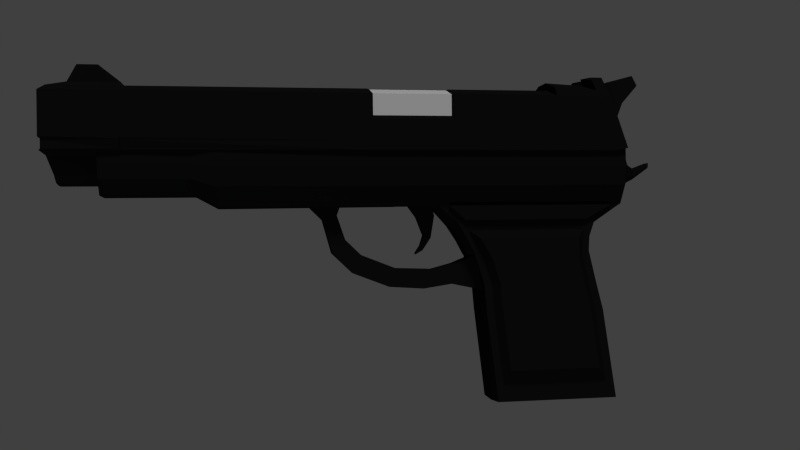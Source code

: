 # Source: handgun.blend  (saved by Blender 2.76.0; exported with 4.5.12 LTS)
import bpy
from mathutils import Matrix  # noqa: F401  (used for matrix-valued properties, if any)

bpy.ops.wm.read_factory_settings(use_empty=True)
scene = bpy.context.scene
scene.name = 'Scene'

# ---- collections
col_collection_1 = bpy.data.collections.new('Collection 1'); scene.collection.children.link(col_collection_1)

# ---- materials (node trees are filled in below, after node groups)
mat_material = bpy.data.materials.new('Material')
mat_material.alpha_threshold = 0.0
mat_material.use_transparent_shadow = False
mat_material.diffuse_color = (0.008076, 0.008076, 0.008076, 1.0)
mat_material.roughness = 0.5
mat_material.specular_intensity = 0.0
mat_material.line_color = (0.0, 0.0, 0.0, 1.0)
mat_material_001 = bpy.data.materials.new('Material.001')
mat_material_001.alpha_threshold = 0.0
mat_material_001.use_transparent_shadow = False
mat_material_001.diffuse_color = (0.7874, 0.7874, 0.7874, 1.0)
mat_material_001.roughness = 0.5

# ---- material node trees

# ---- world
world_world = bpy.data.worlds.new('World'); scene.world = world_world
world_world.color = (0.05088, 0.05088, 0.05088)
world_world.use_sun_shadow = False
world_world.sun_shadow_jitter_overblur = 0.0
world_world.cycles.sampling_method = 'MANUAL'
world_world.cycles.sample_map_resolution = 256

# ---- cameras
cam_camera = bpy.data.cameras.new('Camera')
cam_camera.clip_end = 100.0
cam_camera.lens = 35.0
cam_camera.sensor_width = 32.0
cam_camera.sensor_height = 18.0
cam_camera.ortho_scale = 7.314
cam_camera.dof.focus_distance = 0.0
cam_camera.dof.aperture_fstop = 128.0

# ---- lights
light_sun_001 = bpy.data.lights.new('Sun.001', 'SUN')
light_sun_001.transmission_factor = 0.0
light_sun_001.angle = 0.1993
light_sun_001.energy = 0.39
light_sun_001.shadow_buffer_clip_start = 0.5
light_sun_001.shadow_soft_size = 0.1
light_sun_001.shadow_cascade_max_distance = 1000.0
light_sun_001.cycles.use_multiple_importance_sampling = False
light_sun = bpy.data.lights.new('Sun', 'SUN')
light_sun.transmission_factor = 0.0
light_sun.angle = 0.1993
light_sun.energy = 1.0
light_sun.shadow_buffer_clip_start = 0.5
light_sun.shadow_soft_size = 0.1
light_sun.shadow_cascade_max_distance = 1000.0
light_sun.cycles.use_multiple_importance_sampling = False

# ---- meshes
me_cube_003 = bpy.data.meshes.new('Cube.003')
me_cube_003.from_pydata([(0.0, -1.113, -3.148), (0.0, -1.629, -2.829), (0.3661, -1.113, -3.148), (0.3661, -1.629, -2.829), (0.6596, -1.41, -1.342), (0.959, -1.882, 1.257), (0.6596, 0.08801, -1.603), (0.959, 0.8627, 0.7767), (0.0, 0.8627, 0.7767), (0.0, 0.08801, -1.603), (0.0, -1.882, 1.257), (0.0, -1.41, -1.342)], [], [(8, 7, 6, 9), (7, 5, 4, 6), (4, 11, 1, 3), (6, 4, 3, 2), (5, 7, 8, 10), (9, 6, 2, 0), (5, 10, 11, 4), (2, 3, 1, 0)])
me_cube_003.materials.append(mat_material)
me_cube_003.use_remesh_preserve_volume = False
me_cube_003.use_remesh_preserve_attributes = False
me_cube_003.use_mirror_vertex_groups = False
me_cube_003.update()
me_cube_002 = bpy.data.meshes.new('Cube.002')
me_cube_002.from_pydata([(0.0, 0.8795, -2.705), (0.0, 0.4187, -2.559), (0.2362, 0.8795, -2.705), (0.2362, 0.4187, -2.559), (0.3302, 0.08832, -1.586), (0.426, -1.081, 0.01887), (0.3302, 1.21, -1.586), (0.426, 0.9741, 0.01887), (0.0, 0.9741, 0.01887), (0.0, 1.21, -1.586), (0.0, -1.081, 0.01887), (0.0, 0.08832, -1.586), (0.0, 0.2963, -3.32), (0.0, 0.1414, -3.083), (0.1874, 0.2963, -3.32), (0.1874, 0.1414, -3.083), (0.0, -0.171, -3.506), (0.0, -0.2169, -3.436), (0.1215, -0.171, -3.506), (0.1215, -0.2169, -3.436)], [], [(3, 1, 13, 15), (8, 7, 6, 9), (7, 5, 4, 6), (12, 14, 18, 16), (4, 11, 1, 3), (6, 4, 3, 2), (5, 7, 8, 10), (9, 6, 2, 0), (5, 10, 11, 4), (2, 3, 15, 14), (0, 2, 14, 12), (17, 16, 18, 19), (15, 13, 17, 19), (14, 15, 19, 18)])
me_cube_002.materials.append(mat_material)
me_cube_002.use_remesh_preserve_volume = False
me_cube_002.use_remesh_preserve_attributes = False
me_cube_002.use_mirror_vertex_groups = False
me_cube_002.update()
me_cube_001 = bpy.data.meshes.new('Cube.001')
me_cube_001.from_pydata([(0.2456, -2.232, -0.5454), (0.349, -2.232, -0.1563), (0.242, 2.269, -0.6439), (0.3731, 2.269, -0.1506), (0.3731, 0.4849, -0.1506), (0.242, 0.5981, -0.6439), (0.2431, 2.205, -2.384), (0.2431, 1.119, -2.384), (0.242, 0.8479, -0.9333), (0.242, 1.974, -0.9333), (0.242, 2.024, -0.7886), (0.242, 0.7629, -0.7886), (0.3731, 2.269, -0.315), (0.3542, 2.269, -0.4794), (0.349, -2.232, -0.286), (0.3341, -2.232, -0.4157), (0.3731, 0.5227, -0.315), (0.3542, 0.5604, -0.4794), (0.0, 2.269, -0.6735), (0.0, -2.232, -0.5597), (0.0, 0.5981, -0.6759), (0.0, 2.233, -2.384), (0.0, 1.084, -2.384), (0.0, 2.001, -0.9333), (0.0, 0.8249, -0.9604), (0.0, 0.74, -0.8296), (0.0, 2.051, -0.8182), (0.3039, 2.269, -0.1475), (0.2915, 2.269, -0.4273), (0.218, 2.269, -0.5672), (0.2846, -2.232, -0.3763), (0.2267, -2.232, -0.4866), (0.0, -2.232, -0.4988), (0.3039, 2.269, -0.2874), (0.2944, -2.232, -0.1556), (0.2944, -2.232, -0.2659), (0.0, 2.269, -0.5672), (0.218, 0.5061, -0.5683), (0.2915, 0.5061, -0.4284), (0.3039, 0.5061, -0.2885), (0.3039, 0.5061, -0.1486), (0.3731, -1.33, -0.1506), (0.242, -1.287, -0.6439), (0.3731, -1.316, -0.315), (0.3542, -1.301, -0.4794), (0.0, -1.287, -0.662), (0.2915, -1.322, -0.4291), (0.3039, -1.322, -0.2892), (0.3039, -1.322, -0.1493), (0.218, -1.322, -0.5689), (0.349, -1.508, -0.1563), (0.0, -1.474, -0.5597), (0.2846, -1.501, -0.376), (0.2944, -1.501, -0.2657), (0.2944, -1.501, -0.1553), (0.2456, -1.474, -0.5454), (0.349, -1.496, -0.286), (0.3341, -1.485, -0.4157), (0.2267, -1.501, -0.4863), (0.242, 1.002, -1.345), (0.242, 2.031, -1.345), (0.0, 2.058, -1.345), (0.242, 1.966, -1.063), (0.242, 0.9159, -1.063), (0.0, 1.993, -1.063), (0.0, 0.8929, -1.09), (0.2431, 1.022, -1.592), (0.0, 2.119, -1.592), (0.0, 1.003, -1.561), (0.2431, 2.092, -1.592), (0.1047, 0.9573, -1.093), (0.1047, 0.9976, -1.25), (0.0, 0.9573, -1.093), (0.1047, 1.022, -1.404), (0.0, 1.022, -1.404), (0.09458, 0.7759, -1.165), (0.09458, 0.7216, -1.245), (0.0, 0.7759, -1.165), (0.09469, -0.06472, -1.074), (0.09458, 0.7423, -1.344), (0.0, 0.7423, -1.344), (0.09458, 0.5817, -1.215), (0.09458, 0.5023, -1.282), (0.0, 0.5817, -1.215), (0.09659, -0.2019, -0.9397), (0.09458, 0.4892, -1.381), (0.0, 0.4892, -1.381), (0.09469, -0.134, -1.144), (0.0, -0.06472, -1.074), (0.1047, -0.2217, -0.5817), (0.09469, -0.1309, -1.237), (0.0, -0.1309, -1.237), (0.09659, -0.2636, -0.9598), (0.0, -0.2019, -0.9397), (0.09659, -0.3129, -1.061), (0.0, -0.3129, -1.061), (0.1047, -0.3763, -0.5506), (0.0, -0.2217, -0.5817), (0.0, -0.3763, -0.5506), (0.1047, -0.5363, -0.6235), (0.0, -0.5363, -0.6235), (0.08274, -0.3956, -0.7648), (0.0, -0.3956, -0.7648), (0.0, -0.2722, -0.7264), (0.08274, -0.2722, -0.7264), (0.08274, -0.3343, -0.7207), (0.0, 0.181, -1.359), (0.09276, 0.1855, -1.267), (0.0, 0.2561, -1.202), (0.09276, 0.181, -1.359), (0.09276, 0.2561, -1.202), (0.1028, 0.2462, -0.6507), (0.1028, 0.5184, -0.6507), (0.0, 0.5184, -0.6552), (0.0, 0.2462, -0.6552), (0.2431, 1.169, -2.232), (0.2431, 2.107, -2.232), (0.2431, 1.087, -1.558), (0.242, 0.8667, -0.8702), (0.242, 0.9391, -0.9934), (0.242, 1.906, -0.9934), (0.242, 1.918, -0.8702), (0.2431, 2.01, -1.558), (0.242, 1.959, -1.344), (0.242, 1.07, -1.344), (0.242, 1.904, -1.104), (0.242, 0.9969, -1.104), (0.323, 1.213, -2.1), (0.323, 2.022, -2.1), (0.323, 1.143, -1.528), (0.3199, 0.9568, -0.9409), (0.3199, 1.018, -1.045), (0.3199, 1.847, -1.045), (0.3199, 1.849, -0.9409), (0.323, 1.94, -1.528), (0.3199, 1.897, -1.343), (0.3199, 1.13, -1.343), (0.3199, 1.85, -1.139), (0.3199, 1.067, -1.139), (0.242, 0.6929, -0.6524), (0.242, 2.168, -0.6524), (0.242, 1.929, -0.7801), (0.242, 0.8384, -0.7801), (0.28, 0.6929, -0.6524), (0.28, 2.168, -0.6524), (0.28, 1.929, -0.7801), (0.28, 0.8384, -0.7801), (0.121, 0.5981, -0.6669), (0.119, 1.084, -2.384), (0.121, 0.8249, -0.9604), (0.121, 0.74, -0.8296), (0.121, 2.269, -0.6735), (0.119, 2.233, -2.384), (0.121, 2.001, -0.9333), (0.121, 2.051, -0.8182), (0.109, 2.269, -0.5672), (0.121, 2.058, -1.345), (0.121, 1.993, -1.063), (0.121, 0.8929, -1.09), (0.121, 1.003, -1.561), (0.119, 2.119, -1.592), (0.05233, 0.9573, -1.093), (0.05233, 1.022, -1.404), (0.04729, 0.7759, -1.165), (0.04729, 0.7423, -1.344), (0.04729, 0.5817, -1.215), (0.04729, 0.4892, -1.381), (0.04964, -0.06472, -1.074), (0.04964, -0.1309, -1.237), (0.05073, -0.2019, -0.9397), (0.05073, -0.3129, -1.061), (0.05233, -0.3763, -0.5506), (0.05233, -0.2217, -0.5817), (0.05233, -0.5363, -0.6235), (0.04137, -0.3956, -0.7648), (0.04137, -0.2722, -0.7264), (0.04878, 0.2561, -1.202), (0.04878, 0.181, -1.359), (0.05139, 0.5184, -0.6529), (0.0, 2.269, -0.1475), (0.06188, 2.47, -0.3886), (0.04555, 2.47, -0.4197), (0.06463, 2.47, -0.3575), (0.06463, 2.47, -0.3264), (0.1261, 2.269, -0.1475), (0.1346, 2.384, -0.3992), (0.107, 2.384, -0.4516), (0.1392, 2.384, -0.2944), (0.1392, 2.384, -0.3468), (0.0662, 2.384, -0.4516), (0.0, 2.384, -0.4516), (0.0, 2.384, -0.2944), (0.03631, 2.626, -0.3129), (0.04419, 2.626, -0.2978), (0.04552, 2.626, -0.2828), (0.04552, 2.626, -0.2678), (0.0726, 2.384, -0.2944), (0.02132, 2.47, -0.4197), (0.0, 2.47, -0.4197), (0.0, 2.47, -0.3264), (0.02512, 2.47, -0.3264), (0.02461, 2.626, -0.3129), (0.0, 2.626, -0.3129), (0.0, 2.626, -0.2678), (0.0, 2.626, -0.2828), (0.0, 2.626, -0.2978), (0.0259, 2.626, -0.2978), (0.02645, 2.626, -0.2828), (0.02645, 2.626, -0.2678)], [], [(151, 18, 36, 155), (57, 15, 0, 55), (10, 11, 118, 121), (5, 42, 111, 112), (13, 17, 5, 2), (148, 152, 6, 7), (160, 69, 6, 152), (154, 10, 9, 153), (11, 8, 119, 118), (11, 10, 141, 142), (151, 2, 10, 154), (3, 4, 16, 12), (12, 16, 17, 13), (50, 1, 14, 56), (56, 14, 15, 57), (12, 13, 28, 33), (13, 2, 29, 28), (147, 20, 25, 150), (150, 25, 24, 149), (159, 68, 22, 148), (14, 1, 34, 35), (3, 12, 33, 27), (19, 0, 31, 32), (0, 15, 30, 31), (15, 14, 35, 30), (58, 31, 30, 52), (52, 30, 35, 53), (53, 35, 34, 54), (33, 39, 40, 27), (28, 38, 39, 33), (29, 37, 38, 28), (41, 4, 40, 48), (4, 3, 27, 40), (32, 31, 58, 49, 37, 29, 155, 36), (50, 41, 48, 54), (39, 47, 48, 40), (38, 46, 47, 39), (37, 49, 46, 38), (16, 43, 44, 17), (4, 41, 43, 16), (51, 45, 42, 55), (17, 44, 42, 5), (19, 51, 55, 0), (1, 50, 54, 34), (47, 53, 54, 48), (46, 52, 53, 47), (49, 58, 52, 46), (43, 56, 57, 44), (41, 50, 56, 43), (44, 57, 55, 42), (158, 65, 72, 161), (153, 9, 62, 157), (59, 63, 70, 71), (157, 62, 60, 156), (60, 62, 125, 123), (149, 24, 65, 158), (59, 66, 117, 124), (156, 60, 69, 160), (69, 60, 123, 122), (161, 72, 77, 163), (162, 73, 79, 164), (159, 66, 73, 162), (66, 59, 71, 73), (76, 75, 81, 82), (163, 77, 83, 165), (73, 71, 76, 79), (71, 70, 75, 76), (107, 110, 78, 87), (109, 107, 87, 90), (79, 76, 82, 85), (164, 79, 85, 166), (90, 87, 92, 94), (167, 88, 93, 169), (177, 109, 90, 168), (176, 108, 88, 167), (175, 103, 97, 172), (174, 101, 99, 173), (87, 78, 84, 92), (168, 90, 94, 170), (172, 97, 98, 171), (171, 98, 100, 173), (101, 105, 96, 99), (105, 104, 89, 96), (92, 84, 104, 105), (94, 92, 105, 101), (170, 94, 101, 174), (169, 93, 103, 175), (165, 83, 108, 176), (166, 85, 109, 177), (85, 82, 107, 109), (82, 81, 110, 107), (147, 5, 112, 178), (42, 45, 114, 111), (121, 118, 130, 133), (115, 116, 128, 127), (125, 120, 132, 137), (118, 119, 131, 130), (116, 122, 134, 128), (6, 69, 122, 116), (66, 7, 115, 117), (9, 10, 121, 120), (7, 6, 116, 115), (8, 63, 126, 119), (63, 59, 124, 126), (62, 9, 120, 125), (134, 129, 127, 128), (133, 130, 131, 132), (137, 138, 136, 135), (132, 131, 138, 137), (135, 136, 129, 134), (123, 125, 137, 135), (124, 117, 129, 136), (117, 115, 127, 129), (122, 123, 135, 134), (126, 124, 136, 138), (120, 121, 133, 132), (119, 126, 138, 131), (142, 141, 145, 146), (2, 5, 139, 140), (10, 2, 140, 141), (5, 11, 142, 139), (144, 143, 146, 145), (140, 139, 143, 144), (141, 140, 144, 145), (139, 142, 146, 143), (20, 147, 178, 113), (86, 166, 177, 106), (81, 165, 176, 110), (84, 169, 175, 104), (95, 170, 174, 102), (96, 171, 173, 99), (89, 172, 171, 96), (91, 168, 170, 95), (102, 174, 173, 100), (104, 175, 172, 89), (110, 176, 167, 78), (106, 177, 168, 91), (78, 167, 169, 84), (80, 164, 166, 86), (75, 163, 165, 81), (68, 159, 162, 74), (74, 162, 164, 80), (70, 161, 163, 75), (61, 156, 160, 67), (8, 149, 158, 63), (64, 157, 156, 61), (23, 153, 157, 64), (63, 158, 161, 70), (66, 159, 148, 7), (11, 150, 149, 8), (5, 147, 150, 11), (18, 151, 154, 26), (26, 154, 153, 23), (67, 160, 152, 21), (22, 21, 152, 148), (2, 151, 155, 29), (155, 189, 186, 29), (28, 185, 188, 33), (29, 186, 185, 28), (27, 187, 196, 184), (33, 188, 187, 27), (184, 196, 191, 179), (190, 198, 197, 189), (186, 181, 180, 185), (187, 196, 200, 183), (185, 180, 182, 188), (196, 191, 199, 200), (189, 197, 181, 186), (36, 190, 189, 155), (198, 197, 201, 202), (183, 200, 208, 195), (180, 182, 194, 193), (200, 199, 203, 208), (182, 183, 195, 194), (197, 181, 192, 201), (188, 182, 183, 187), (206, 207, 204, 205), (207, 208, 203, 204), (194, 195, 208, 207), (193, 194, 207, 206), (205, 202, 201, 206), (193, 206, 201, 192), (181, 180, 193, 192)])
me_cube_001.materials.append(mat_material)
me_cube_001.use_remesh_preserve_volume = False
me_cube_001.use_remesh_preserve_attributes = False
me_cube_001.use_mirror_vertex_groups = False
me_cube_001.update()
me_cube = bpy.data.meshes.new('Cube')
me_cube.from_pydata([(0.3709, -2.674, -0.2485), (0.407, -2.674, 0.3683), (0.1357, -2.674, 0.4697), (0.3176, -2.674, -0.2376), (0.3169, -2.674, 0.3068), (0.1056, -2.674, 0.3974), (0.407, 2.278, -0.2197), (0.407, 2.121, 0.3748), (0.407, 0.0, 0.3683), (0.1357, 2.095, 0.4728), (0.3169, 2.277, -0.2159), (0.3169, 2.136, 0.3153), (0.407, 0.0, -0.2468), (0.1056, 2.113, 0.4029), (0.1357, 0.0, 0.4697), (0.2868, 0.0, -0.2468), (0.3169, 0.0, 0.3068), (0.0, 0.0, 0.4697), (0.0, -2.674, 0.4697), (0.0, -2.674, 0.3974), (0.0, 2.095, 0.4728), (0.0, 2.113, 0.4029), (0.1056, 0.0, 0.3974), (0.0, 0.0, 0.3974), (0.3709, -2.041, -0.2485), (0.407, -2.041, 0.3683), (0.1357, -2.041, 0.4697), (0.3104, -2.041, -0.2436), (0.3169, -2.041, 0.3068), (0.0, -2.041, 0.4697), (0.1056, -2.041, 0.3974), (0.0, -2.041, 0.3974), (0.407, -2.674, -0.1148), (0.3169, -2.674, -0.1248), (0.407, 0.0, -0.1148), (0.407, 2.244, -0.09214), (0.3169, 2.247, -0.1019), (0.2933, 0.0, -0.128), (0.3118, -2.041, -0.1255), (0.407, -2.041, -0.1148), (0.3879, -2.054, -0.2335), (0.3889, -2.656, -0.2373), (0.3415, -2.656, -0.2339), (0.4196, -2.054, -0.1282), (0.3889, -2.656, -0.1244), (0.3415, -2.656, -0.133), (0.235, -2.128, -0.4975), (0.235, -2.587, -0.4975), (0.1944, -2.587, -0.4773), (0.1903, -2.128, -0.4777), (0.163, -2.128, -0.5745), (0.163, -2.587, -0.5745), (0.1453, -2.587, -0.5191), (0.1434, -2.128, -0.5154), (0.0, -2.129, -0.6041), (0.0, -2.587, -0.6041), (0.0, -2.587, -0.5488), (0.0, -2.129, -0.5451), (0.07502, -2.128, -0.5962), (0.06519, -2.128, -0.5372), (0.07502, -2.587, -0.5962), (0.06618, -2.587, -0.5409), (0.407, 2.185, -0.2445), (0.407, 2.027, 0.3501), (0.3156, 2.184, -0.2408), (0.3169, 2.043, 0.2906), (0.1056, 2.02, 0.3781), (0.0, 2.02, 0.3781), (0.3159, 2.154, -0.1268), (0.407, 2.151, -0.1169), (0.1278, 2.252, -0.12), (0.1278, 2.16, 0.2266), (0.1066, 2.141, 0.2993), (0.1278, 2.066, 0.2018), (0.0, 2.141, 0.2993), (0.1066, 2.047, 0.2745), (0.0, 2.047, 0.2745), (0.1278, 2.277, -0.2146), (0.1277, 2.184, -0.2395), (0.1277, 2.158, -0.1448), (0.2963, 0.717, -0.2455), (0.0, 0.717, 0.4697), (0.3007, 0.717, -0.127), (0.407, 0.717, -0.1148), (0.407, 0.717, -0.2468), (0.407, 0.717, 0.3683), (0.1357, 0.717, 0.4697), (0.3169, 0.717, 0.3068), (0.1056, 0.717, 0.3974), (0.0, 0.717, 0.3974), (0.407, -2.674, 0.08781), (0.3169, -2.674, 0.05616), (0.407, 2.192, 0.1037), (0.3169, 2.201, 0.07307), (0.3032, 0.0, 0.05433), (0.407, 0.0, 0.08781), (0.3139, -2.041, 0.05577), (0.407, -2.041, 0.08781), (0.3163, 2.107, 0.04822), (0.407, 2.099, 0.07889), (0.1278, 2.213, 0.02535), (0.1278, 2.12, 0.0005167), (0.407, 0.717, 0.08781), (0.3075, 0.717, 0.05491), (0.1528, 0.01912, 0.4549), (0.383, 0.01912, 0.3689), (0.0, 0.01912, 0.4549), (0.0, 0.6979, 0.4549), (0.383, 0.6979, 0.3689), (0.1528, 0.6979, 0.4549), (0.383, 0.6979, 0.131), (0.383, 0.01912, 0.131), (0.407, 1.627, -0.2468), (0.407, 1.627, 0.3683), (0.1357, 1.627, 0.4697), (0.3169, 1.627, 0.3068), (0.1056, 1.627, 0.3974), (0.0, 1.627, 0.3974), (0.3091, 1.627, -0.2438), (0.0, 1.627, 0.4697), (0.3108, 1.627, -0.1256), (0.407, 1.627, -0.1148), (0.3133, 1.627, 0.05569), (0.407, 1.627, 0.08781), (0.3654, 2.003, 0.4397), (0.3654, 2.097, 0.4645), (0.1038, 2.071, 0.5625), (0.1038, 1.977, 0.5377), (0.0, 2.071, 0.5625), (0.3654, 1.627, 0.4611), (0.1038, 1.627, 0.5625), (0.0, 1.977, 0.5377), (0.0, 1.627, 0.5625), (0.3386, 1.971, 0.5608), (0.3386, 2.065, 0.5855), (0.1019, 2.051, 0.6373), (0.1019, 1.958, 0.6125), (0.01746, -2.27, 0.7189), (0.01746, -2.445, 0.7189), (0.0, -2.445, 0.7189), (0.0, -2.27, 0.7189), (0.06337, -2.516, 0.5208), (0.0, -2.516, 0.5208), (0.0, -2.078, 0.5208), (0.06337, -2.078, 0.5208), (0.2189, -2.643, -0.2784), (0.2609, -2.643, -0.2935), (0.2136, -2.072, -0.2783), (0.2609, -2.072, -0.2935), (0.3709, -2.587, -0.2485), (0.407, -2.587, 0.3683), (0.1357, -2.587, 0.4697), (0.3166, -2.587, -0.2384), (0.3169, -2.587, 0.3068), (0.1056, -2.587, 0.3974), (0.0, -2.587, 0.3974), (0.3162, -2.587, -0.1249), (0.407, -2.587, -0.1148), (0.3909, -2.579, -0.2373), (0.3909, -2.579, -0.1244), (0.235, -2.524, -0.4975), (0.1939, -2.524, -0.4774), (0.163, -2.524, -0.5745), (0.1451, -2.524, -0.5186), (0.0, -2.524, -0.6041), (0.0, -2.524, -0.5483), (0.06604, -2.524, -0.5404), (0.07502, -2.524, -0.5962), (0.3165, -2.587, 0.05611), (0.407, -2.587, 0.08781), (0.01746, -2.421, 0.7189), (0.0, -2.421, 0.7189), (0.06337, -2.456, 0.5208), (0.2609, -2.564, -0.2935), (0.2182, -2.564, -0.2784), (0.0, -2.643, -0.2784), (0.0, -2.564, -0.2784), (0.1091, -2.564, -0.2784), (0.1095, -2.643, -0.2784), (0.02769, -2.594, -0.3908), (0.0318, -2.579, -0.4336), (0.0184, -2.579, -0.445), (0.0, -2.579, -0.451), (0.0, -2.579, -0.4531), (0.0, -2.562, -0.4508), (0.02749, -2.573, -0.3908), (0.03165, -2.562, -0.4336), (0.01833, -2.562, -0.4449), (0.0, -2.562, -0.453), (0.0, -2.573, -0.3793), (0.0, -2.594, -0.3793), (0.008509, -2.573, -0.3724), (0.00861, -2.594, -0.3724), (0.06811, -2.663, 0.009295), (0.06811, -2.663, 0.06624), (0.02012, -2.663, 0.08681), (0.0, -2.663, 0.08681), (0.06827, -2.663, -0.05744), (0.06811, -2.663, -0.03182), (0.05431, -2.617, -0.02064), (0.05435, -2.617, 0.003654), (0.04586, -2.657, -0.0667), (0.04116, -2.614, -0.04123), (0.05437, -2.617, -0.03587), (0.0544, -2.617, 0.0373), (0.02605, -2.617, 0.04945), (0.0, -2.617, 0.04945), (0.02652, -2.614, -0.04123), (0.02099, -2.657, -0.0667), (0.0, -2.657, -0.0667), (0.0, -2.614, -0.04123), (0.06811, -2.722, 0.009295), (0.06811, -2.722, 0.06624), (0.02012, -2.722, 0.08681), (0.0, -2.722, 0.08681), (0.06827, -2.722, -0.05744), (0.06811, -2.722, -0.03182), (0.04586, -2.716, -0.0667), (0.02099, -2.716, -0.0667), (0.0, -2.716, -0.0667), (0.0, -2.663, 0.2234), (0.186, -2.663, -0.1367), (0.1856, -2.663, -0.07273), (0.1856, -2.663, 0.02991), (0.06584, -2.663, 0.2234), (0.06802, -2.645, -0.1598), (0.0, -2.645, -0.1598), (0.1301, -2.645, -0.1598), (0.1856, -2.663, 0.172), (0.407, 0.0, -0.1463), (0.3115, -2.041, -0.1537), (0.3984, -2.041, -0.1467), (0.317, -2.674, -0.1518), (0.407, 2.253, -0.1226), (0.3169, 2.254, -0.1291), (0.2917, 0.0, -0.1564), (0.412, -2.054, -0.1534), (0.3889, -2.656, -0.1514), (0.3415, -2.656, -0.1571), (0.407, 2.159, -0.1474), (0.3158, 2.161, -0.154), (0.1278, 2.258, -0.1426), (0.1277, 2.164, -0.1675), (0.407, 0.717, -0.1463), (0.2996, 0.717, -0.1553), (0.3104, 1.627, -0.1539), (0.407, 1.627, -0.1463), (0.3909, -2.579, -0.1514), (0.3163, -2.587, -0.152), (0.05432, -2.617, -0.02428), (0.1857, -2.663, -0.08801), (0.407, 0.0, -0.09387), (0.312, -2.041, -0.1068), (0.407, -2.041, -0.09387), (0.407, -2.674, -0.09387), (0.3169, -2.674, -0.1062), (0.407, 2.239, -0.07194), (0.3169, 2.242, -0.08382), (0.2943, 0.0, -0.1092), (0.3159, 2.149, -0.1087), (0.407, 2.146, -0.09671), (0.1278, 2.248, -0.105), (0.1277, 2.154, -0.1298), (0.407, 0.717, -0.09387), (0.3014, 0.717, -0.1082), (0.407, 1.627, -0.09387), (0.311, 1.627, -0.1069), (0.407, -2.587, -0.09387), (0.3162, -2.587, -0.1062), (0.05431, -2.617, -0.01813), (0.1856, -2.663, -0.06214)], [], [(169, 150, 1, 90), (1, 2, 5, 4), (150, 151, 2, 1), (90, 1, 4, 91), (99, 92, 7, 63), (7, 11, 13, 9), (9, 20, 128, 126), (92, 93, 11, 7), (62, 64, 10, 6), (146, 145, 48, 47), (230, 235, 15, 27), (244, 80, 15, 235), (63, 7, 125, 124), (9, 13, 21, 20), (142, 141, 138, 139), (2, 18, 19, 5), (257, 36, 70, 261), (31, 23, 22, 30), (88, 87, 16, 22), (30, 22, 16, 28), (154, 30, 28, 153), (155, 31, 30, 154), (14, 17, 29, 26), (248, 230, 27, 152), (12, 24, 27, 15), (8, 14, 26, 25), (95, 8, 25, 97), (229, 34, 39, 231), (268, 252, 38, 156), (264, 82, 37, 258), (252, 258, 37, 38), (233, 234, 36, 35), (239, 233, 35, 69), (231, 39, 43, 236), (157, 32, 44, 159), (237, 44, 45, 238), (247, 159, 44, 237), (3, 0, 41, 42), (232, 3, 42, 238), (32, 33, 45, 44), (149, 24, 40, 158), (49, 46, 50, 53), (174, 147, 49, 161), (147, 148, 46, 49), (173, 146, 47, 160), (59, 58, 54, 57), (160, 47, 51, 162), (47, 48, 52, 51), (161, 49, 53, 163), (164, 55, 56, 165), (167, 60, 55, 164), (60, 61, 56, 55), (166, 59, 57, 165), (163, 53, 59, 166), (51, 52, 61, 60), (162, 51, 60, 167), (53, 50, 58, 59), (246, 239, 69, 121), (240, 68, 79, 242), (65, 66, 75, 73), (117, 67, 66, 116), (113, 63, 124, 129), (234, 10, 77, 241), (112, 118, 64, 62), (119, 114, 130, 132), (123, 99, 63, 113), (76, 74, 72, 75), (261, 70, 79, 262), (72, 71, 73, 75), (241, 77, 78, 242), (10, 64, 78, 77), (66, 67, 76, 75), (98, 65, 73, 101), (21, 13, 72, 74), (13, 11, 71, 72), (95, 102, 110, 111), (14, 8, 105, 104), (12, 15, 80, 84), (86, 81, 107, 109), (23, 89, 88, 22), (229, 243, 83, 34), (266, 120, 82, 264), (116, 115, 87, 88), (245, 118, 80, 244), (115, 122, 103, 87), (251, 263, 102, 95), (259, 98, 101, 262), (71, 100, 101, 73), (265, 260, 99, 123), (28, 16, 94, 96), (87, 103, 94, 16), (153, 28, 96, 168), (251, 95, 97, 253), (11, 93, 100, 71), (256, 257, 93, 92), (260, 256, 92, 99), (254, 90, 91, 255), (267, 169, 90, 254), (111, 110, 108, 105), (105, 108, 109, 104), (104, 109, 107, 106), (102, 85, 108, 110), (85, 86, 109, 108), (8, 95, 111, 105), (17, 14, 104, 106), (263, 265, 123, 102), (65, 98, 122, 115), (240, 64, 118, 245), (66, 65, 115, 116), (259, 68, 120, 266), (102, 123, 113, 85), (85, 113, 114, 86), (84, 80, 118, 112), (86, 114, 119, 81), (89, 117, 116, 88), (243, 246, 121, 83), (127, 124, 133, 136), (127, 126, 128, 131), (130, 127, 131, 132), (129, 124, 127, 130), (114, 113, 129, 130), (7, 9, 126, 125), (133, 134, 135, 136), (124, 125, 134, 133), (125, 126, 135, 134), (126, 127, 136, 135), (170, 171, 139, 138), (144, 143, 140, 137), (172, 144, 137, 170), (151, 26, 144, 172), (26, 29, 143, 144), (18, 2, 141, 142), (149, 0, 146, 173), (27, 24, 148, 147), (152, 27, 147, 174), (0, 3, 145, 146), (222, 270, 223, 193, 198), (24, 149, 173, 148), (2, 151, 172, 141), (141, 172, 170, 138), (137, 140, 171, 170), (253, 97, 169, 267), (174, 177, 207, 202), (50, 162, 167, 58), (174, 161, 186, 185), (166, 165, 188, 184), (58, 167, 164, 54), (54, 164, 165, 57), (177, 174, 185, 191), (46, 160, 162, 50), (148, 173, 160, 46), (56, 61, 182, 183), (0, 149, 158, 41), (236, 43, 159, 247), (39, 157, 159, 43), (226, 225, 208, 209), (155, 154, 205, 206), (224, 220, 196, 195), (177, 176, 210, 207), (25, 26, 151, 150), (97, 25, 150, 169), (178, 175, 190, 192), (176, 177, 191, 189), (181, 187, 184, 182), (182, 184, 188, 183), (180, 186, 187, 181), (179, 185, 186, 180), (191, 192, 190, 189), (185, 179, 192, 191), (163, 166, 184, 187), (48, 145, 179, 180), (61, 52, 181, 182), (165, 56, 183, 188), (52, 48, 180, 181), (145, 178, 192, 179), (161, 163, 187, 186), (154, 153, 204, 205), (221, 250, 222, 198, 197), (197, 203, 202, 201), (194, 204, 200, 193), (193, 200, 269, 199, 198), (198, 199, 249, 203, 197), (196, 206, 205, 195), (195, 205, 204, 194), (201, 202, 207, 208), (208, 207, 210, 209), (248, 152, 203, 249), (268, 156, 199, 269), (225, 227, 201, 208), (153, 168, 200, 204), (227, 221, 197, 201), (228, 224, 195, 194), (223, 228, 194, 193), (152, 174, 202, 203), (201, 197, 215, 217), (198, 197, 215, 216), (208, 209, 219, 218), (193, 194, 212, 211), (193, 198, 216, 211), (194, 195, 213, 212), (208, 201, 217, 218), (196, 195, 213, 214), (91, 4, 228, 223), (4, 5, 224, 228), (145, 3, 221, 227), (178, 145, 227, 225), (232, 33, 222, 250), (5, 19, 220, 224), (175, 178, 225, 226), (255, 91, 223, 270), (3, 232, 250, 221), (156, 248, 249, 199), (40, 236, 247, 158), (84, 112, 246, 243), (68, 240, 245, 120), (120, 245, 244, 82), (12, 84, 243, 229), (70, 241, 242, 79), (36, 234, 241, 70), (64, 240, 242, 78), (112, 62, 239, 246), (33, 232, 238, 45), (158, 247, 237, 41), (41, 237, 238, 42), (24, 231, 236, 40), (62, 6, 233, 239), (6, 10, 234, 233), (12, 229, 231, 24), (156, 38, 230, 248), (82, 244, 235, 37), (38, 37, 235, 230), (33, 255, 270, 222), (168, 268, 269, 200), (39, 253, 267, 157), (98, 259, 266, 122), (83, 121, 265, 263), (157, 267, 254, 32), (32, 254, 255, 33), (69, 35, 256, 260), (35, 36, 257, 256), (34, 251, 253, 39), (121, 69, 260, 265), (68, 259, 262, 79), (34, 83, 263, 251), (122, 266, 264, 103), (100, 261, 262, 101), (96, 94, 258, 252), (103, 264, 258, 94), (168, 96, 252, 268), (93, 257, 261, 100)])
me_cube.polygons.foreach_set('material_index', [0, 0, 0, 0, 0, 0, 0, 0, 0, 0, 0, 0, 0, 0, 0, 0, 0, 0, 0, 0, 0, 0, 0, 0, 0, 0, 0, 0, 0, 0, 0, 0, 0, 0, 0, 0, 0, 0, 0, 0, 0, 0, 0, 0, 0, 0, 0, 0, 0, 0, 0, 0, 0, 0, 0, 0, 0, 0, 0, 0, 0, 0, 0, 0, 0, 0, 0, 0, 0, 0, 0, 0, 0, 0, 0, 0, 0, 0, 0, 0, 0, 0, 0, 0, 0, 0, 0, 0, 0, 0, 0, 0, 0, 0, 0, 0, 0, 0, 1, 1, 1, 0, 0, 0, 0, 0, 0, 0, 0, 0, 0, 0, 0, 0, 0, 0, 0, 0, 0, 0, 0, 0, 0, 0, 0, 0, 0, 0, 0, 0, 0, 0, 0, 0, 0, 0, 0, 0, 0, 0, 0, 0, 0, 0, 0, 0, 0, 0, 0, 0, 0, 0, 0, 0, 0, 0, 0, 0, 0, 0, 0, 0, 0, 0, 0, 0, 0, 0, 0, 0, 0, 0, 0, 0, 0, 0, 0, 0, 0, 0, 0, 0, 0, 0, 0, 0, 0, 0, 0, 0, 0, 0, 0, 0, 0, 0, 0, 0, 0, 0, 0, 0, 0, 0, 0, 0, 0, 0, 0, 0, 0, 0, 0, 0, 0, 0, 0, 0, 0, 0, 0, 0, 0, 0, 0, 0, 0, 0, 0, 0, 0, 0, 0, 0, 0, 0, 0, 0, 0, 0, 0, 0, 0, 0, 0, 0, 0, 0, 0, 0])
me_cube.materials.append(mat_material)
me_cube.materials.append(mat_material_001)
me_cube.use_remesh_preserve_volume = False
me_cube.use_remesh_preserve_attributes = False
me_cube.use_mirror_vertex_groups = False
me_cube.update()

# ---- objects
ob_sun_001 = bpy.data.objects.new('Sun.001', light_sun_001)
ob_sun = bpy.data.objects.new('Sun', light_sun)
ob_cube_003 = bpy.data.objects.new('Cube.003', me_cube_003)
ob_cube_002 = bpy.data.objects.new('Cube.002', me_cube_002)
ob_cube_001 = bpy.data.objects.new('Cube.001', me_cube_001)
ob_cube = bpy.data.objects.new('Cube', me_cube)
ob_camera = bpy.data.objects.new('Camera', cam_camera)

# ---- transforms, parenting, visibility, modifiers, constraints
ob_sun_001.location = (0.407, -0.9095, -3.518)
ob_sun_001.rotation_euler = (-0.0, 2.495, -0.0)
ob_sun_001.lineart.crease_threshold = 0.0
ob_sun.location = (0.407, -0.9095, -0.008928)
ob_sun.rotation_euler = (0.0, 0.5522, 0.0)
ob_sun.lineart.crease_threshold = 0.0
ob_cube_003.location = (0.0, 2.049, 0.105)
ob_cube_003.rotation_euler = (5.692, -3.142, 3.142)
ob_cube_003.scale = (0.1144, 0.1733, 0.1543)
ob_cube_003.lineart.crease_threshold = 0.0
_m = ob_cube_003.modifiers.new('Mirror', 'MIRROR')
_m.use_clip = True
ob_cube_002.location = (0.0, 0.4073, -0.6181)
ob_cube_002.rotation_euler = (0.0813, -0.0, 0.0)
ob_cube_002.scale = (0.1373, 0.1412, 0.1713)
ob_cube_002.lineart.crease_threshold = 0.0
_m = ob_cube_002.modifiers.new('Mirror', 'MIRROR')
_m.use_clip = True
ob_cube_001.location = (0.0, 0.0, -0.1384)
ob_cube_001.lineart.crease_threshold = 0.0
_m = ob_cube_001.modifiers.new('Mirror', 'MIRROR')
_m.use_clip = True
ob_cube.location = (0.0, 0.0, -0.1272)
ob_cube.scale = (1.0, 1.0, 0.7793)
ob_cube.lock_rotations_4d = False
ob_cube.empty_display_type = 'ARROWS'
ob_cube.lineart.crease_threshold = 0.0
_m = ob_cube.modifiers.new('Mirror', 'MIRROR')
_m.use_clip = True
ob_camera.location = (7.71, -0.9132, -0.9556)
ob_camera.rotation_euler = (1.571, 0.01201, 1.415)
ob_camera.lock_rotations_4d = False
ob_camera.empty_display_type = 'ARROWS'
ob_camera.color = (0.0, 0.0, 0.0, 0.0)
ob_camera.display_type = 'WIRE'
ob_camera.lineart.crease_threshold = 0.0

# ---- collection membership
col_collection_1.objects.link(ob_sun_001)
col_collection_1.objects.link(ob_sun)
col_collection_1.objects.link(ob_cube_003)
col_collection_1.objects.link(ob_cube_002)
col_collection_1.objects.link(ob_cube_001)
col_collection_1.objects.link(ob_cube)
col_collection_1.objects.link(ob_camera)

# ---- scene / render settings (as saved in the file)
scene.camera = ob_camera
scene.frame_start = 1; scene.frame_end = 1; scene.frame_set(3)
scene.render.engine = 'BLENDER_EEVEE_NEXT'
scene.render.image_settings.compression = 100
scene.render.dither_intensity = 0.0
scene.cycles.use_denoising = False
scene.cycles.samples = 10
scene.cycles.sampling_pattern = 'TABULATED_SOBOL'
scene.cycles.light_sampling_threshold = 0.0
scene.cycles.use_adaptive_sampling = False
scene.cycles.use_light_tree = False
scene.cycles.blur_glossy = 0.0
scene.cycles.pixel_filter_type = 'GAUSSIAN'
scene.cycles.sample_clamp_indirect = 0.0
scene.view_settings.view_transform = 'Standard'
bpy.context.view_layer.update()
